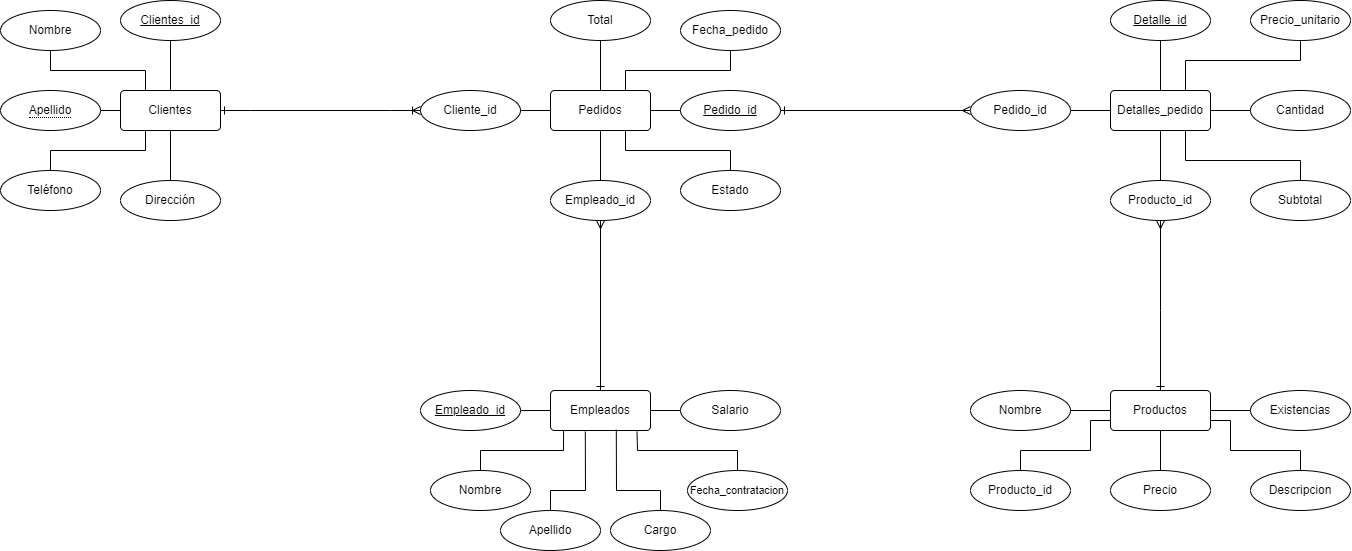

The diagram above was exported from draw.io. Its source (the exported page's mxGraphModel, read from the mxfile embedded in the PNG):
<mxGraphModel dx="2625" dy="1553" grid="1" gridSize="10" guides="1" tooltips="1" connect="1" arrows="1" fold="1" page="1" pageScale="1" pageWidth="827" pageHeight="1169" math="0" shadow="0">
  <root>
    <mxCell id="0" />
    <mxCell id="1" parent="0" />
    <mxCell id="ACXmvU2Bllc4FX8nDeVv-49" value="" style="endArrow=none;html=1;rounded=0;exitX=0.5;exitY=0;exitDx=0;exitDy=0;entryX=0.131;entryY=0.981;entryDx=0;entryDy=0;jumpSize=6;entryPerimeter=0;" edge="1" parent="1" source="ACXmvU2Bllc4FX8nDeVv-46" target="ACXmvU2Bllc4FX8nDeVv-39">
      <mxGeometry width="50" height="50" relative="1" as="geometry">
        <mxPoint x="600" y="540" as="sourcePoint" />
        <mxPoint x="650" y="490" as="targetPoint" />
        <Array as="points">
          <mxPoint x="520" y="490" />
          <mxPoint x="603" y="490" />
        </Array>
      </mxGeometry>
    </mxCell>
    <mxCell id="ACXmvU2Bllc4FX8nDeVv-2" value="Clientes" style="rounded=1;arcSize=10;whiteSpace=wrap;html=1;align=center;" vertex="1" parent="1">
      <mxGeometry x="160" y="130" width="100" height="40" as="geometry" />
    </mxCell>
    <mxCell id="ACXmvU2Bllc4FX8nDeVv-3" value="&lt;u&gt;Clientes_id&lt;/u&gt;" style="ellipse;whiteSpace=wrap;html=1;align=center;" vertex="1" parent="1">
      <mxGeometry x="160" y="40" width="100" height="40" as="geometry" />
    </mxCell>
    <mxCell id="ACXmvU2Bllc4FX8nDeVv-4" value="Nombre" style="ellipse;whiteSpace=wrap;html=1;align=center;" vertex="1" parent="1">
      <mxGeometry x="40" y="50" width="100" height="40" as="geometry" />
    </mxCell>
    <mxCell id="ACXmvU2Bllc4FX8nDeVv-6" value="&lt;span style=&quot;border-bottom: 1px dotted&quot;&gt;Apellido&lt;/span&gt;" style="ellipse;whiteSpace=wrap;html=1;align=center;" vertex="1" parent="1">
      <mxGeometry x="40" y="130" width="100" height="40" as="geometry" />
    </mxCell>
    <mxCell id="ACXmvU2Bllc4FX8nDeVv-7" value="Teléfono" style="ellipse;whiteSpace=wrap;html=1;align=center;" vertex="1" parent="1">
      <mxGeometry x="40" y="210" width="100" height="40" as="geometry" />
    </mxCell>
    <mxCell id="ACXmvU2Bllc4FX8nDeVv-8" value="Dirección" style="ellipse;whiteSpace=wrap;html=1;align=center;" vertex="1" parent="1">
      <mxGeometry x="160" y="220" width="100" height="40" as="geometry" />
    </mxCell>
    <mxCell id="ACXmvU2Bllc4FX8nDeVv-9" value="" style="endArrow=none;html=1;rounded=0;entryX=0.5;entryY=1;entryDx=0;entryDy=0;exitX=0.5;exitY=0;exitDx=0;exitDy=0;" edge="1" parent="1" source="ACXmvU2Bllc4FX8nDeVv-2" target="ACXmvU2Bllc4FX8nDeVv-3">
      <mxGeometry width="50" height="50" relative="1" as="geometry">
        <mxPoint x="220" y="110" as="sourcePoint" />
        <mxPoint x="260" y="80" as="targetPoint" />
      </mxGeometry>
    </mxCell>
    <mxCell id="ACXmvU2Bllc4FX8nDeVv-10" value="" style="endArrow=none;html=1;rounded=0;entryX=0.5;entryY=1;entryDx=0;entryDy=0;exitX=0.25;exitY=0;exitDx=0;exitDy=0;" edge="1" parent="1" source="ACXmvU2Bllc4FX8nDeVv-2" target="ACXmvU2Bllc4FX8nDeVv-4">
      <mxGeometry width="50" height="50" relative="1" as="geometry">
        <mxPoint x="120" y="130" as="sourcePoint" />
        <mxPoint x="170" y="80" as="targetPoint" />
        <Array as="points">
          <mxPoint x="185" y="110" />
          <mxPoint x="90" y="110" />
        </Array>
      </mxGeometry>
    </mxCell>
    <mxCell id="ACXmvU2Bllc4FX8nDeVv-12" value="" style="endArrow=none;html=1;rounded=0;exitX=1;exitY=0.5;exitDx=0;exitDy=0;entryX=0;entryY=0.5;entryDx=0;entryDy=0;" edge="1" parent="1" source="ACXmvU2Bllc4FX8nDeVv-6" target="ACXmvU2Bllc4FX8nDeVv-2">
      <mxGeometry width="50" height="50" relative="1" as="geometry">
        <mxPoint x="170" y="170" as="sourcePoint" />
        <mxPoint x="220" y="120" as="targetPoint" />
      </mxGeometry>
    </mxCell>
    <mxCell id="ACXmvU2Bllc4FX8nDeVv-14" value="" style="endArrow=none;html=1;rounded=0;entryX=0.25;entryY=1;entryDx=0;entryDy=0;exitX=0.5;exitY=0;exitDx=0;exitDy=0;" edge="1" parent="1" source="ACXmvU2Bllc4FX8nDeVv-7" target="ACXmvU2Bllc4FX8nDeVv-2">
      <mxGeometry width="50" height="50" relative="1" as="geometry">
        <mxPoint x="150" y="250" as="sourcePoint" />
        <mxPoint x="200" y="200" as="targetPoint" />
        <Array as="points">
          <mxPoint x="90" y="190" />
          <mxPoint x="185" y="190" />
        </Array>
      </mxGeometry>
    </mxCell>
    <mxCell id="ACXmvU2Bllc4FX8nDeVv-15" value="" style="endArrow=none;html=1;rounded=0;entryX=0.5;entryY=1;entryDx=0;entryDy=0;exitX=0.5;exitY=0;exitDx=0;exitDy=0;" edge="1" parent="1" source="ACXmvU2Bllc4FX8nDeVv-8" target="ACXmvU2Bllc4FX8nDeVv-2">
      <mxGeometry width="50" height="50" relative="1" as="geometry">
        <mxPoint x="230" y="200" as="sourcePoint" />
        <mxPoint x="250" y="190" as="targetPoint" />
      </mxGeometry>
    </mxCell>
    <mxCell id="ACXmvU2Bllc4FX8nDeVv-17" value="Pedidos" style="rounded=1;arcSize=10;whiteSpace=wrap;html=1;align=center;" vertex="1" parent="1">
      <mxGeometry x="590" y="130" width="100" height="40" as="geometry" />
    </mxCell>
    <mxCell id="ACXmvU2Bllc4FX8nDeVv-18" value="&lt;u&gt;Pedido_id&lt;/u&gt;" style="ellipse;whiteSpace=wrap;html=1;align=center;" vertex="1" parent="1">
      <mxGeometry x="720" y="130" width="100" height="40" as="geometry" />
    </mxCell>
    <mxCell id="ACXmvU2Bllc4FX8nDeVv-20" value="Cliente_id" style="ellipse;whiteSpace=wrap;html=1;align=center;" vertex="1" parent="1">
      <mxGeometry x="460" y="130" width="100" height="40" as="geometry" />
    </mxCell>
    <mxCell id="ACXmvU2Bllc4FX8nDeVv-24" value="" style="endArrow=none;html=1;rounded=0;exitX=1;exitY=0.5;exitDx=0;exitDy=0;entryX=0;entryY=0.5;entryDx=0;entryDy=0;" edge="1" parent="1" source="ACXmvU2Bllc4FX8nDeVv-20" target="ACXmvU2Bllc4FX8nDeVv-17">
      <mxGeometry width="50" height="50" relative="1" as="geometry">
        <mxPoint x="610" y="190" as="sourcePoint" />
        <mxPoint x="660" y="140" as="targetPoint" />
      </mxGeometry>
    </mxCell>
    <mxCell id="ACXmvU2Bllc4FX8nDeVv-26" value="" style="endArrow=none;html=1;rounded=0;entryX=0.75;entryY=0;entryDx=0;entryDy=0;exitX=0.5;exitY=1;exitDx=0;exitDy=0;" edge="1" parent="1" source="ACXmvU2Bllc4FX8nDeVv-27" target="ACXmvU2Bllc4FX8nDeVv-17">
      <mxGeometry width="50" height="50" relative="1" as="geometry">
        <mxPoint x="740" y="150" as="sourcePoint" />
        <mxPoint x="760" y="170" as="targetPoint" />
        <Array as="points">
          <mxPoint x="770" y="110" />
          <mxPoint x="665" y="110" />
        </Array>
      </mxGeometry>
    </mxCell>
    <mxCell id="ACXmvU2Bllc4FX8nDeVv-27" value="Fecha_pedido" style="ellipse;whiteSpace=wrap;html=1;align=center;" vertex="1" parent="1">
      <mxGeometry x="720" y="50" width="100" height="40" as="geometry" />
    </mxCell>
    <mxCell id="ACXmvU2Bllc4FX8nDeVv-29" value="Total" style="ellipse;whiteSpace=wrap;html=1;align=center;" vertex="1" parent="1">
      <mxGeometry x="590" y="40" width="100" height="40" as="geometry" />
    </mxCell>
    <mxCell id="ACXmvU2Bllc4FX8nDeVv-30" value="" style="endArrow=none;html=1;rounded=0;exitX=0.75;exitY=1;exitDx=0;exitDy=0;entryX=0.5;entryY=0;entryDx=0;entryDy=0;" edge="1" parent="1" source="ACXmvU2Bllc4FX8nDeVv-17" target="ACXmvU2Bllc4FX8nDeVv-31">
      <mxGeometry width="50" height="50" relative="1" as="geometry">
        <mxPoint x="710" y="290" as="sourcePoint" />
        <mxPoint x="670" y="200" as="targetPoint" />
        <Array as="points">
          <mxPoint x="665" y="190" />
          <mxPoint x="770" y="190" />
        </Array>
      </mxGeometry>
    </mxCell>
    <mxCell id="ACXmvU2Bllc4FX8nDeVv-31" value="Estado&lt;span style=&quot;white-space: pre;&quot;&gt;&#09;&lt;/span&gt;" style="ellipse;whiteSpace=wrap;html=1;align=center;" vertex="1" parent="1">
      <mxGeometry x="720" y="210" width="100" height="40" as="geometry" />
    </mxCell>
    <mxCell id="ACXmvU2Bllc4FX8nDeVv-32" value="" style="edgeStyle=entityRelationEdgeStyle;fontSize=12;html=1;endArrow=ERoneToMany;rounded=0;exitX=1;exitY=0.5;exitDx=0;exitDy=0;entryX=0;entryY=0.5;entryDx=0;entryDy=0;startArrow=ERone;startFill=0;" edge="1" parent="1" source="ACXmvU2Bllc4FX8nDeVv-2" target="ACXmvU2Bllc4FX8nDeVv-20">
      <mxGeometry width="100" height="100" relative="1" as="geometry">
        <mxPoint x="310" y="280" as="sourcePoint" />
        <mxPoint x="410" y="180" as="targetPoint" />
      </mxGeometry>
    </mxCell>
    <mxCell id="ACXmvU2Bllc4FX8nDeVv-33" value="" style="endArrow=none;html=1;rounded=0;exitX=1;exitY=0.5;exitDx=0;exitDy=0;entryX=0;entryY=0.5;entryDx=0;entryDy=0;" edge="1" parent="1" source="ACXmvU2Bllc4FX8nDeVv-17" target="ACXmvU2Bllc4FX8nDeVv-18">
      <mxGeometry width="50" height="50" relative="1" as="geometry">
        <mxPoint x="700" y="160" as="sourcePoint" />
        <mxPoint x="740" y="150" as="targetPoint" />
      </mxGeometry>
    </mxCell>
    <mxCell id="ACXmvU2Bllc4FX8nDeVv-34" value="" style="endArrow=none;html=1;rounded=0;entryX=0.5;entryY=1;entryDx=0;entryDy=0;exitX=0.5;exitY=0;exitDx=0;exitDy=0;" edge="1" parent="1" source="ACXmvU2Bllc4FX8nDeVv-17" target="ACXmvU2Bllc4FX8nDeVv-29">
      <mxGeometry width="50" height="50" relative="1" as="geometry">
        <mxPoint x="610" y="330" as="sourcePoint" />
        <mxPoint x="660" y="280" as="targetPoint" />
      </mxGeometry>
    </mxCell>
    <mxCell id="ACXmvU2Bllc4FX8nDeVv-35" value="" style="endArrow=none;html=1;rounded=0;entryX=0.5;entryY=1;entryDx=0;entryDy=0;exitX=0.5;exitY=0;exitDx=0;exitDy=0;" edge="1" parent="1" source="ACXmvU2Bllc4FX8nDeVv-36" target="ACXmvU2Bllc4FX8nDeVv-17">
      <mxGeometry width="50" height="50" relative="1" as="geometry">
        <mxPoint x="640" y="250" as="sourcePoint" />
        <mxPoint x="690" y="320" as="targetPoint" />
      </mxGeometry>
    </mxCell>
    <mxCell id="ACXmvU2Bllc4FX8nDeVv-36" value="Empleado_id" style="ellipse;whiteSpace=wrap;html=1;align=center;" vertex="1" parent="1">
      <mxGeometry x="590" y="220" width="100" height="40" as="geometry" />
    </mxCell>
    <mxCell id="ACXmvU2Bllc4FX8nDeVv-39" value="Empleados" style="rounded=1;arcSize=10;whiteSpace=wrap;html=1;align=center;" vertex="1" parent="1">
      <mxGeometry x="590" y="430" width="100" height="40" as="geometry" />
    </mxCell>
    <mxCell id="ACXmvU2Bllc4FX8nDeVv-44" value="" style="endArrow=ERone;html=1;rounded=0;entryX=0.5;entryY=0;entryDx=0;entryDy=0;exitX=0.5;exitY=1;exitDx=0;exitDy=0;startArrow=ERmany;startFill=0;endFill=0;" edge="1" parent="1" source="ACXmvU2Bllc4FX8nDeVv-36" target="ACXmvU2Bllc4FX8nDeVv-39">
      <mxGeometry width="50" height="50" relative="1" as="geometry">
        <mxPoint x="680" y="350" as="sourcePoint" />
        <mxPoint x="630" y="400" as="targetPoint" />
      </mxGeometry>
    </mxCell>
    <mxCell id="ACXmvU2Bllc4FX8nDeVv-46" value="Nombre" style="ellipse;whiteSpace=wrap;html=1;align=center;" vertex="1" parent="1">
      <mxGeometry x="470" y="510" width="100" height="40" as="geometry" />
    </mxCell>
    <mxCell id="ACXmvU2Bllc4FX8nDeVv-47" value="&lt;u&gt;Empleado_id&lt;/u&gt;" style="ellipse;whiteSpace=wrap;html=1;align=center;" vertex="1" parent="1">
      <mxGeometry x="460" y="430" width="100" height="40" as="geometry" />
    </mxCell>
    <mxCell id="ACXmvU2Bllc4FX8nDeVv-48" value="" style="endArrow=none;html=1;rounded=0;entryX=0;entryY=0.5;entryDx=0;entryDy=0;exitX=1;exitY=0.5;exitDx=0;exitDy=0;" edge="1" parent="1" source="ACXmvU2Bllc4FX8nDeVv-47" target="ACXmvU2Bllc4FX8nDeVv-39">
      <mxGeometry width="50" height="50" relative="1" as="geometry">
        <mxPoint x="340" y="490" as="sourcePoint" />
        <mxPoint x="390" y="440" as="targetPoint" />
      </mxGeometry>
    </mxCell>
    <mxCell id="ACXmvU2Bllc4FX8nDeVv-50" value="" style="endArrow=none;html=1;rounded=0;entryX=0.348;entryY=1.028;entryDx=0;entryDy=0;exitX=0.5;exitY=0;exitDx=0;exitDy=0;entryPerimeter=0;" edge="1" parent="1" source="ACXmvU2Bllc4FX8nDeVv-51" target="ACXmvU2Bllc4FX8nDeVv-39">
      <mxGeometry width="50" height="50" relative="1" as="geometry">
        <mxPoint x="400" y="450" as="sourcePoint" />
        <mxPoint x="450" y="400" as="targetPoint" />
        <Array as="points">
          <mxPoint x="590" y="530" />
          <mxPoint x="625" y="530" />
        </Array>
      </mxGeometry>
    </mxCell>
    <mxCell id="ACXmvU2Bllc4FX8nDeVv-51" value="Apellido" style="ellipse;whiteSpace=wrap;html=1;align=center;" vertex="1" parent="1">
      <mxGeometry x="540" y="550" width="100" height="40" as="geometry" />
    </mxCell>
    <mxCell id="ACXmvU2Bllc4FX8nDeVv-52" value="Cargo" style="ellipse;whiteSpace=wrap;html=1;align=center;" vertex="1" parent="1">
      <mxGeometry x="650" y="550" width="100" height="40" as="geometry" />
    </mxCell>
    <mxCell id="ACXmvU2Bllc4FX8nDeVv-53" value="" style="endArrow=none;html=1;rounded=0;exitX=0.5;exitY=0;exitDx=0;exitDy=0;entryX=0.658;entryY=0.981;entryDx=0;entryDy=0;entryPerimeter=0;" edge="1" parent="1" source="ACXmvU2Bllc4FX8nDeVv-52" target="ACXmvU2Bllc4FX8nDeVv-39">
      <mxGeometry width="50" height="50" relative="1" as="geometry">
        <mxPoint x="710" y="550" as="sourcePoint" />
        <mxPoint x="660" y="490" as="targetPoint" />
        <Array as="points">
          <mxPoint x="700" y="530" />
          <mxPoint x="656" y="530" />
        </Array>
      </mxGeometry>
    </mxCell>
    <mxCell id="ACXmvU2Bllc4FX8nDeVv-55" value="&lt;font style=&quot;font-size: 10.7px;&quot;&gt;Fecha_contratacion&lt;/font&gt;" style="ellipse;whiteSpace=wrap;html=1;align=center;" vertex="1" parent="1">
      <mxGeometry x="727" y="510" width="100" height="40" as="geometry" />
    </mxCell>
    <mxCell id="ACXmvU2Bllc4FX8nDeVv-56" value="" style="endArrow=none;html=1;rounded=0;entryX=0.865;entryY=1.028;entryDx=0;entryDy=0;entryPerimeter=0;exitX=0.5;exitY=0;exitDx=0;exitDy=0;" edge="1" parent="1" source="ACXmvU2Bllc4FX8nDeVv-55" target="ACXmvU2Bllc4FX8nDeVv-39">
      <mxGeometry width="50" height="50" relative="1" as="geometry">
        <mxPoint x="740" y="510" as="sourcePoint" />
        <mxPoint x="790" y="460" as="targetPoint" />
        <Array as="points">
          <mxPoint x="777" y="490" />
          <mxPoint x="677" y="490" />
        </Array>
      </mxGeometry>
    </mxCell>
    <mxCell id="ACXmvU2Bllc4FX8nDeVv-57" value="" style="endArrow=none;html=1;rounded=0;exitX=1;exitY=0.5;exitDx=0;exitDy=0;entryX=0;entryY=0.5;entryDx=0;entryDy=0;" edge="1" parent="1" source="ACXmvU2Bllc4FX8nDeVv-39" target="ACXmvU2Bllc4FX8nDeVv-58">
      <mxGeometry width="50" height="50" relative="1" as="geometry">
        <mxPoint x="760" y="470" as="sourcePoint" />
        <mxPoint x="720" y="400" as="targetPoint" />
      </mxGeometry>
    </mxCell>
    <mxCell id="ACXmvU2Bllc4FX8nDeVv-58" value="Salario" style="ellipse;whiteSpace=wrap;html=1;align=center;" vertex="1" parent="1">
      <mxGeometry x="720" y="430" width="100" height="40" as="geometry" />
    </mxCell>
    <mxCell id="ACXmvU2Bllc4FX8nDeVv-59" value="" style="endArrow=none;html=1;rounded=0;exitX=1;exitY=0.5;exitDx=0;exitDy=0;entryX=0;entryY=0.5;entryDx=0;entryDy=0;" edge="1" parent="1" source="ACXmvU2Bllc4FX8nDeVv-67" target="ACXmvU2Bllc4FX8nDeVv-61">
      <mxGeometry width="50" height="50" relative="1" as="geometry">
        <mxPoint x="970" y="170" as="sourcePoint" />
        <mxPoint x="1130" y="150" as="targetPoint" />
      </mxGeometry>
    </mxCell>
    <mxCell id="ACXmvU2Bllc4FX8nDeVv-61" value="Detalles_pedido" style="rounded=1;arcSize=10;whiteSpace=wrap;html=1;align=center;" vertex="1" parent="1">
      <mxGeometry x="1150" y="130" width="100" height="40" as="geometry" />
    </mxCell>
    <mxCell id="ACXmvU2Bllc4FX8nDeVv-62" value="" style="endArrow=none;html=1;rounded=0;exitX=0.5;exitY=0;exitDx=0;exitDy=0;entryX=0.5;entryY=1;entryDx=0;entryDy=0;" edge="1" parent="1" source="ACXmvU2Bllc4FX8nDeVv-61" target="ACXmvU2Bllc4FX8nDeVv-63">
      <mxGeometry width="50" height="50" relative="1" as="geometry">
        <mxPoint x="1210" y="100" as="sourcePoint" />
        <mxPoint x="1180" y="90" as="targetPoint" />
      </mxGeometry>
    </mxCell>
    <mxCell id="ACXmvU2Bllc4FX8nDeVv-63" value="&lt;u&gt;Detalle_id&lt;/u&gt;" style="ellipse;whiteSpace=wrap;html=1;align=center;" vertex="1" parent="1">
      <mxGeometry x="1150" y="40" width="100" height="40" as="geometry" />
    </mxCell>
    <mxCell id="ACXmvU2Bllc4FX8nDeVv-64" value="Producto_id" style="ellipse;whiteSpace=wrap;html=1;align=center;" vertex="1" parent="1">
      <mxGeometry x="1150" y="220" width="100" height="40" as="geometry" />
    </mxCell>
    <mxCell id="ACXmvU2Bllc4FX8nDeVv-65" value="" style="endArrow=none;html=1;rounded=0;exitX=0.5;exitY=0;exitDx=0;exitDy=0;entryX=0.5;entryY=1;entryDx=0;entryDy=0;" edge="1" parent="1" source="ACXmvU2Bllc4FX8nDeVv-64" target="ACXmvU2Bllc4FX8nDeVv-61">
      <mxGeometry width="50" height="50" relative="1" as="geometry">
        <mxPoint x="1280" y="360" as="sourcePoint" />
        <mxPoint x="1180" y="180" as="targetPoint" />
      </mxGeometry>
    </mxCell>
    <mxCell id="ACXmvU2Bllc4FX8nDeVv-66" value="Cantidad" style="ellipse;whiteSpace=wrap;html=1;align=center;" vertex="1" parent="1">
      <mxGeometry x="1290" y="130" width="100" height="40" as="geometry" />
    </mxCell>
    <mxCell id="ACXmvU2Bllc4FX8nDeVv-68" value="" style="endArrow=ERmany;html=1;rounded=0;exitX=1;exitY=0.5;exitDx=0;exitDy=0;entryX=0;entryY=0.5;entryDx=0;entryDy=0;endFill=0;startArrow=ERone;startFill=0;" edge="1" parent="1" source="ACXmvU2Bllc4FX8nDeVv-18" target="ACXmvU2Bllc4FX8nDeVv-67">
      <mxGeometry width="50" height="50" relative="1" as="geometry">
        <mxPoint x="820" y="150" as="sourcePoint" />
        <mxPoint x="1150" y="150" as="targetPoint" />
      </mxGeometry>
    </mxCell>
    <mxCell id="ACXmvU2Bllc4FX8nDeVv-67" value="Pedido_id" style="ellipse;whiteSpace=wrap;html=1;align=center;" vertex="1" parent="1">
      <mxGeometry x="1010" y="130" width="100" height="40" as="geometry" />
    </mxCell>
    <mxCell id="ACXmvU2Bllc4FX8nDeVv-70" value="" style="endArrow=none;html=1;rounded=0;exitX=1;exitY=0.5;exitDx=0;exitDy=0;entryX=0;entryY=0.5;entryDx=0;entryDy=0;" edge="1" parent="1" source="ACXmvU2Bllc4FX8nDeVv-61" target="ACXmvU2Bllc4FX8nDeVv-66">
      <mxGeometry width="50" height="50" relative="1" as="geometry">
        <mxPoint x="1320" y="220" as="sourcePoint" />
        <mxPoint x="1370" y="170" as="targetPoint" />
      </mxGeometry>
    </mxCell>
    <mxCell id="ACXmvU2Bllc4FX8nDeVv-71" value="" style="endArrow=none;html=1;rounded=0;exitX=0.75;exitY=0;exitDx=0;exitDy=0;entryX=0.5;entryY=1;entryDx=0;entryDy=0;" edge="1" parent="1" source="ACXmvU2Bllc4FX8nDeVv-61" target="ACXmvU2Bllc4FX8nDeVv-72">
      <mxGeometry width="50" height="50" relative="1" as="geometry">
        <mxPoint x="1300" y="100" as="sourcePoint" />
        <mxPoint x="1350" y="50" as="targetPoint" />
        <Array as="points">
          <mxPoint x="1225" y="100" />
          <mxPoint x="1340" y="100" />
        </Array>
      </mxGeometry>
    </mxCell>
    <mxCell id="ACXmvU2Bllc4FX8nDeVv-72" value="Precio_unitario" style="ellipse;whiteSpace=wrap;html=1;align=center;" vertex="1" parent="1">
      <mxGeometry x="1290" y="40" width="100" height="40" as="geometry" />
    </mxCell>
    <mxCell id="ACXmvU2Bllc4FX8nDeVv-73" value="Subtotal" style="ellipse;whiteSpace=wrap;html=1;align=center;" vertex="1" parent="1">
      <mxGeometry x="1290" y="220" width="100" height="40" as="geometry" />
    </mxCell>
    <mxCell id="ACXmvU2Bllc4FX8nDeVv-74" value="" style="endArrow=none;html=1;rounded=0;exitX=0.75;exitY=1;exitDx=0;exitDy=0;entryX=0.5;entryY=0;entryDx=0;entryDy=0;" edge="1" parent="1" source="ACXmvU2Bllc4FX8nDeVv-61" target="ACXmvU2Bllc4FX8nDeVv-73">
      <mxGeometry width="50" height="50" relative="1" as="geometry">
        <mxPoint x="1350" y="340" as="sourcePoint" />
        <mxPoint x="1400" y="290" as="targetPoint" />
        <Array as="points">
          <mxPoint x="1225" y="200" />
          <mxPoint x="1340" y="200" />
        </Array>
      </mxGeometry>
    </mxCell>
    <mxCell id="ACXmvU2Bllc4FX8nDeVv-75" value="Productos" style="rounded=1;arcSize=10;whiteSpace=wrap;html=1;align=center;" vertex="1" parent="1">
      <mxGeometry x="1150" y="430" width="100" height="40" as="geometry" />
    </mxCell>
    <mxCell id="ACXmvU2Bllc4FX8nDeVv-76" value="" style="endArrow=ERone;html=1;rounded=0;entryX=0.5;entryY=0;entryDx=0;entryDy=0;exitX=0.5;exitY=1;exitDx=0;exitDy=0;startArrow=ERmany;startFill=0;endFill=0;" edge="1" parent="1" source="ACXmvU2Bllc4FX8nDeVv-64" target="ACXmvU2Bllc4FX8nDeVv-75">
      <mxGeometry width="50" height="50" relative="1" as="geometry">
        <mxPoint x="1240" y="310" as="sourcePoint" />
        <mxPoint x="1190" y="360" as="targetPoint" />
        <Array as="points">
          <mxPoint x="1200" y="350" />
        </Array>
      </mxGeometry>
    </mxCell>
    <mxCell id="ACXmvU2Bllc4FX8nDeVv-77" value="Nombre" style="ellipse;whiteSpace=wrap;html=1;align=center;" vertex="1" parent="1">
      <mxGeometry x="1010" y="430" width="100" height="40" as="geometry" />
    </mxCell>
    <mxCell id="ACXmvU2Bllc4FX8nDeVv-78" value="" style="endArrow=none;html=1;rounded=0;entryX=0;entryY=0.5;entryDx=0;entryDy=0;exitX=1;exitY=0.5;exitDx=0;exitDy=0;" edge="1" parent="1" source="ACXmvU2Bllc4FX8nDeVv-77" target="ACXmvU2Bllc4FX8nDeVv-75">
      <mxGeometry width="50" height="50" relative="1" as="geometry">
        <mxPoint x="860" y="530" as="sourcePoint" />
        <mxPoint x="910" y="480" as="targetPoint" />
      </mxGeometry>
    </mxCell>
    <mxCell id="ACXmvU2Bllc4FX8nDeVv-80" value="Producto_id" style="ellipse;whiteSpace=wrap;html=1;align=center;" vertex="1" parent="1">
      <mxGeometry x="1010" y="510" width="100" height="40" as="geometry" />
    </mxCell>
    <mxCell id="ACXmvU2Bllc4FX8nDeVv-81" value="Descripcion" style="ellipse;whiteSpace=wrap;html=1;align=center;" vertex="1" parent="1">
      <mxGeometry x="1290" y="510" width="100" height="40" as="geometry" />
    </mxCell>
    <mxCell id="ACXmvU2Bllc4FX8nDeVv-84" value="Precio" style="ellipse;whiteSpace=wrap;html=1;align=center;" vertex="1" parent="1">
      <mxGeometry x="1150" y="510" width="100" height="40" as="geometry" />
    </mxCell>
    <mxCell id="ACXmvU2Bllc4FX8nDeVv-85" value="" style="endArrow=none;html=1;rounded=0;exitX=0.5;exitY=0;exitDx=0;exitDy=0;entryX=0;entryY=0.75;entryDx=0;entryDy=0;" edge="1" parent="1" source="ACXmvU2Bllc4FX8nDeVv-80" target="ACXmvU2Bllc4FX8nDeVv-75">
      <mxGeometry width="50" height="50" relative="1" as="geometry">
        <mxPoint x="1090" y="510" as="sourcePoint" />
        <mxPoint x="1140" y="460" as="targetPoint" />
        <Array as="points">
          <mxPoint x="1060" y="490" />
          <mxPoint x="1130" y="490" />
          <mxPoint x="1130" y="460" />
        </Array>
      </mxGeometry>
    </mxCell>
    <mxCell id="ACXmvU2Bllc4FX8nDeVv-86" value="" style="endArrow=none;html=1;rounded=0;entryX=1;entryY=0.75;entryDx=0;entryDy=0;exitX=0.5;exitY=0;exitDx=0;exitDy=0;" edge="1" parent="1" source="ACXmvU2Bllc4FX8nDeVv-81" target="ACXmvU2Bllc4FX8nDeVv-75">
      <mxGeometry width="50" height="50" relative="1" as="geometry">
        <mxPoint x="1310" y="530" as="sourcePoint" />
        <mxPoint x="1360" y="480" as="targetPoint" />
        <Array as="points">
          <mxPoint x="1340" y="490" />
          <mxPoint x="1270" y="490" />
          <mxPoint x="1270" y="460" />
        </Array>
      </mxGeometry>
    </mxCell>
    <mxCell id="ACXmvU2Bllc4FX8nDeVv-87" value="" style="endArrow=none;html=1;rounded=0;entryX=0.5;entryY=1;entryDx=0;entryDy=0;exitX=0.5;exitY=0;exitDx=0;exitDy=0;" edge="1" parent="1" source="ACXmvU2Bllc4FX8nDeVv-84" target="ACXmvU2Bllc4FX8nDeVv-75">
      <mxGeometry width="50" height="50" relative="1" as="geometry">
        <mxPoint x="1240" y="600" as="sourcePoint" />
        <mxPoint x="1290" y="550" as="targetPoint" />
      </mxGeometry>
    </mxCell>
    <mxCell id="ACXmvU2Bllc4FX8nDeVv-88" value="Existencias" style="ellipse;whiteSpace=wrap;html=1;align=center;" vertex="1" parent="1">
      <mxGeometry x="1290" y="430" width="100" height="40" as="geometry" />
    </mxCell>
    <mxCell id="ACXmvU2Bllc4FX8nDeVv-89" value="" style="endArrow=none;html=1;rounded=0;exitX=1;exitY=0.5;exitDx=0;exitDy=0;entryX=0;entryY=0.5;entryDx=0;entryDy=0;" edge="1" parent="1" source="ACXmvU2Bllc4FX8nDeVv-75" target="ACXmvU2Bllc4FX8nDeVv-88">
      <mxGeometry width="50" height="50" relative="1" as="geometry">
        <mxPoint x="1280" y="470" as="sourcePoint" />
        <mxPoint x="1330" y="420" as="targetPoint" />
      </mxGeometry>
    </mxCell>
  </root>
</mxGraphModel>